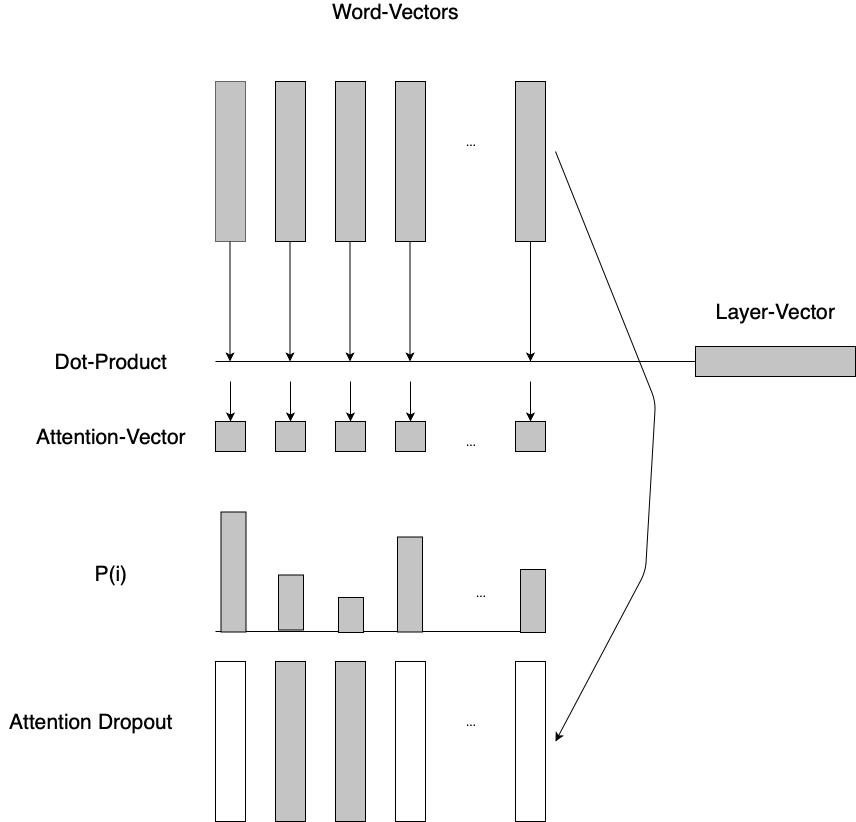

The diagram above was exported from draw.io. Its source (the exported page's mxGraphModel, read from the mxfile embedded in the PNG):
<mxGraphModel dx="1875" dy="997" grid="1" gridSize="10" guides="1" tooltips="1" connect="1" arrows="1" fold="1" page="1" pageScale="1" pageWidth="850" pageHeight="1100" math="0" shadow="0">
  <root>
    <mxCell id="0" />
    <mxCell id="1" parent="0" />
    <mxCell id="aG3C8kloebnXKA52gnJ4-1" value="" style="rounded=0;whiteSpace=wrap;html=1;fillColor=#C4C4C4;strokeColor=#666666;fontColor=#333333;" vertex="1" parent="1">
      <mxGeometry x="150" y="220" width="30" height="160" as="geometry" />
    </mxCell>
    <mxCell id="aG3C8kloebnXKA52gnJ4-2" value="" style="rounded=0;whiteSpace=wrap;html=1;fillColor=#C4C4C4;" vertex="1" parent="1">
      <mxGeometry x="210" y="220" width="30" height="160" as="geometry" />
    </mxCell>
    <mxCell id="aG3C8kloebnXKA52gnJ4-3" value="" style="rounded=0;whiteSpace=wrap;html=1;fillColor=#C4C4C4;" vertex="1" parent="1">
      <mxGeometry x="270" y="220" width="30" height="160" as="geometry" />
    </mxCell>
    <mxCell id="aG3C8kloebnXKA52gnJ4-4" value="" style="rounded=0;whiteSpace=wrap;html=1;fillColor=#C4C4C4;" vertex="1" parent="1">
      <mxGeometry x="330" y="220" width="30" height="160" as="geometry" />
    </mxCell>
    <mxCell id="aG3C8kloebnXKA52gnJ4-5" value="Word-Vectors" style="text;html=1;strokeColor=none;fillColor=none;align=center;verticalAlign=middle;whiteSpace=wrap;rounded=0;fontSize=21;" vertex="1" parent="1">
      <mxGeometry x="252.5" y="140" width="155" height="20" as="geometry" />
    </mxCell>
    <mxCell id="aG3C8kloebnXKA52gnJ4-6" value="..." style="text;html=1;strokeColor=none;fillColor=none;align=center;verticalAlign=middle;whiteSpace=wrap;rounded=0;" vertex="1" parent="1">
      <mxGeometry x="385" y="270" width="40" height="20" as="geometry" />
    </mxCell>
    <mxCell id="aG3C8kloebnXKA52gnJ4-7" value="" style="rounded=0;whiteSpace=wrap;html=1;fillColor=#C4C4C4;" vertex="1" parent="1">
      <mxGeometry x="450" y="220" width="30" height="160" as="geometry" />
    </mxCell>
    <mxCell id="aG3C8kloebnXKA52gnJ4-9" value="" style="rounded=0;whiteSpace=wrap;html=1;fillColor=#C4C4C4;rotation=-90;" vertex="1" parent="1">
      <mxGeometry x="695" y="420" width="30" height="160" as="geometry" />
    </mxCell>
    <mxCell id="aG3C8kloebnXKA52gnJ4-10" value="Layer-Vector" style="text;html=1;strokeColor=none;fillColor=none;align=center;verticalAlign=middle;whiteSpace=wrap;rounded=0;fontSize=21;" vertex="1" parent="1">
      <mxGeometry x="632.5" y="440" width="155" height="20" as="geometry" />
    </mxCell>
    <mxCell id="aG3C8kloebnXKA52gnJ4-13" value="" style="endArrow=classic;html=1;fontSize=21;exitX=0.5;exitY=1;exitDx=0;exitDy=0;" edge="1" parent="1" source="aG3C8kloebnXKA52gnJ4-7">
      <mxGeometry width="50" height="50" relative="1" as="geometry">
        <mxPoint x="415" y="445" as="sourcePoint" />
        <mxPoint x="465" y="500" as="targetPoint" />
      </mxGeometry>
    </mxCell>
    <mxCell id="aG3C8kloebnXKA52gnJ4-15" value="" style="endArrow=classic;html=1;fontSize=21;exitX=0.5;exitY=1;exitDx=0;exitDy=0;" edge="1" parent="1">
      <mxGeometry width="50" height="50" relative="1" as="geometry">
        <mxPoint x="344.5" y="380" as="sourcePoint" />
        <mxPoint x="344.5" y="500" as="targetPoint" />
      </mxGeometry>
    </mxCell>
    <mxCell id="aG3C8kloebnXKA52gnJ4-16" value="" style="endArrow=classic;html=1;fontSize=21;exitX=0.5;exitY=1;exitDx=0;exitDy=0;" edge="1" parent="1">
      <mxGeometry width="50" height="50" relative="1" as="geometry">
        <mxPoint x="284.5" y="380" as="sourcePoint" />
        <mxPoint x="284.5" y="500" as="targetPoint" />
      </mxGeometry>
    </mxCell>
    <mxCell id="aG3C8kloebnXKA52gnJ4-17" value="" style="endArrow=classic;html=1;fontSize=21;exitX=0.5;exitY=1;exitDx=0;exitDy=0;" edge="1" parent="1">
      <mxGeometry width="50" height="50" relative="1" as="geometry">
        <mxPoint x="224.5" y="380" as="sourcePoint" />
        <mxPoint x="224.5" y="500" as="targetPoint" />
      </mxGeometry>
    </mxCell>
    <mxCell id="aG3C8kloebnXKA52gnJ4-18" value="" style="endArrow=classic;html=1;fontSize=21;exitX=0.5;exitY=1;exitDx=0;exitDy=0;" edge="1" parent="1">
      <mxGeometry width="50" height="50" relative="1" as="geometry">
        <mxPoint x="164.5" y="380" as="sourcePoint" />
        <mxPoint x="164.5" y="500" as="targetPoint" />
      </mxGeometry>
    </mxCell>
    <mxCell id="aG3C8kloebnXKA52gnJ4-22" value="" style="rounded=0;whiteSpace=wrap;html=1;fillColor=#C4C4C4;fontSize=21;" vertex="1" parent="1">
      <mxGeometry x="150" y="560" width="30" height="30" as="geometry" />
    </mxCell>
    <mxCell id="aG3C8kloebnXKA52gnJ4-27" value="..." style="text;html=1;strokeColor=none;fillColor=none;align=center;verticalAlign=middle;whiteSpace=wrap;rounded=0;" vertex="1" parent="1">
      <mxGeometry x="385" y="570" width="40" height="20" as="geometry" />
    </mxCell>
    <mxCell id="aG3C8kloebnXKA52gnJ4-28" value="Attention-Vector" style="text;html=1;strokeColor=none;fillColor=none;align=center;verticalAlign=middle;whiteSpace=wrap;rounded=0;fontSize=21;" vertex="1" parent="1">
      <mxGeometry x="-50" y="565" width="190" height="20" as="geometry" />
    </mxCell>
    <mxCell id="aG3C8kloebnXKA52gnJ4-29" value="" style="endArrow=none;html=1;fontSize=21;entryX=0.5;entryY=0;entryDx=0;entryDy=0;" edge="1" parent="1" target="aG3C8kloebnXKA52gnJ4-9">
      <mxGeometry width="50" height="50" relative="1" as="geometry">
        <mxPoint x="150" y="500" as="sourcePoint" />
        <mxPoint x="610" y="475" as="targetPoint" />
      </mxGeometry>
    </mxCell>
    <mxCell id="aG3C8kloebnXKA52gnJ4-30" value="" style="endArrow=classic;html=1;fontSize=21;" edge="1" parent="1">
      <mxGeometry width="50" height="50" relative="1" as="geometry">
        <mxPoint x="165" y="520" as="sourcePoint" />
        <mxPoint x="165" y="560" as="targetPoint" />
      </mxGeometry>
    </mxCell>
    <mxCell id="aG3C8kloebnXKA52gnJ4-31" value="Dot-Product" style="text;html=1;strokeColor=none;fillColor=none;align=center;verticalAlign=middle;whiteSpace=wrap;rounded=0;fontSize=21;" vertex="1" parent="1">
      <mxGeometry x="-25" y="490" width="140" height="20" as="geometry" />
    </mxCell>
    <mxCell id="aG3C8kloebnXKA52gnJ4-36" value="" style="endArrow=none;html=1;fontSize=21;" edge="1" parent="1">
      <mxGeometry width="50" height="50" relative="1" as="geometry">
        <mxPoint x="150" y="770" as="sourcePoint" />
        <mxPoint x="480" y="770" as="targetPoint" />
      </mxGeometry>
    </mxCell>
    <mxCell id="aG3C8kloebnXKA52gnJ4-38" value="" style="rounded=0;whiteSpace=wrap;html=1;fillColor=#C4C4C4;fontSize=21;rotation=-90;" vertex="1" parent="1">
      <mxGeometry x="108" y="698" width="120" height="25" as="geometry" />
    </mxCell>
    <mxCell id="aG3C8kloebnXKA52gnJ4-41" value="" style="rounded=0;whiteSpace=wrap;html=1;fillColor=#C4C4C4;fontSize=21;rotation=-90;" vertex="1" parent="1">
      <mxGeometry x="198" y="728.5" width="55" height="25" as="geometry" />
    </mxCell>
    <mxCell id="aG3C8kloebnXKA52gnJ4-42" value="" style="rounded=0;whiteSpace=wrap;html=1;fillColor=#C4C4C4;fontSize=21;rotation=-90;" vertex="1" parent="1">
      <mxGeometry x="268" y="741" width="35" height="25" as="geometry" />
    </mxCell>
    <mxCell id="aG3C8kloebnXKA52gnJ4-43" value="" style="rounded=0;whiteSpace=wrap;html=1;fillColor=#C4C4C4;fontSize=21;rotation=-90;" vertex="1" parent="1">
      <mxGeometry x="297" y="710.5" width="95" height="25" as="geometry" />
    </mxCell>
    <mxCell id="aG3C8kloebnXKA52gnJ4-44" value="" style="rounded=0;whiteSpace=wrap;html=1;fillColor=#C4C4C4;fontSize=21;rotation=-90;" vertex="1" parent="1">
      <mxGeometry x="436" y="727" width="63" height="25" as="geometry" />
    </mxCell>
    <mxCell id="aG3C8kloebnXKA52gnJ4-45" value="..." style="text;html=1;strokeColor=none;fillColor=none;align=center;verticalAlign=middle;whiteSpace=wrap;rounded=0;" vertex="1" parent="1">
      <mxGeometry x="395" y="721" width="40" height="20" as="geometry" />
    </mxCell>
    <mxCell id="aG3C8kloebnXKA52gnJ4-46" value="P(i)" style="text;html=1;strokeColor=none;fillColor=none;align=center;verticalAlign=middle;whiteSpace=wrap;rounded=0;fontSize=21;" vertex="1" parent="1">
      <mxGeometry x="25" y="702.5" width="40" height="20" as="geometry" />
    </mxCell>
    <mxCell id="aG3C8kloebnXKA52gnJ4-48" value="" style="rounded=0;whiteSpace=wrap;html=1;fillColor=#C4C4C4;fontSize=21;" vertex="1" parent="1">
      <mxGeometry x="210" y="560" width="30" height="30" as="geometry" />
    </mxCell>
    <mxCell id="aG3C8kloebnXKA52gnJ4-49" value="" style="endArrow=classic;html=1;fontSize=21;" edge="1" parent="1">
      <mxGeometry width="50" height="50" relative="1" as="geometry">
        <mxPoint x="225" y="520" as="sourcePoint" />
        <mxPoint x="225" y="560" as="targetPoint" />
      </mxGeometry>
    </mxCell>
    <mxCell id="aG3C8kloebnXKA52gnJ4-50" value="" style="rounded=0;whiteSpace=wrap;html=1;fillColor=#C4C4C4;fontSize=21;" vertex="1" parent="1">
      <mxGeometry x="270" y="560" width="30" height="30" as="geometry" />
    </mxCell>
    <mxCell id="aG3C8kloebnXKA52gnJ4-51" value="" style="endArrow=classic;html=1;fontSize=21;" edge="1" parent="1">
      <mxGeometry width="50" height="50" relative="1" as="geometry">
        <mxPoint x="285" y="520" as="sourcePoint" />
        <mxPoint x="285" y="560" as="targetPoint" />
      </mxGeometry>
    </mxCell>
    <mxCell id="aG3C8kloebnXKA52gnJ4-52" value="" style="rounded=0;whiteSpace=wrap;html=1;fillColor=#C4C4C4;fontSize=21;" vertex="1" parent="1">
      <mxGeometry x="330" y="560" width="30" height="30" as="geometry" />
    </mxCell>
    <mxCell id="aG3C8kloebnXKA52gnJ4-53" value="" style="endArrow=classic;html=1;fontSize=21;" edge="1" parent="1">
      <mxGeometry width="50" height="50" relative="1" as="geometry">
        <mxPoint x="345" y="520" as="sourcePoint" />
        <mxPoint x="345" y="560" as="targetPoint" />
      </mxGeometry>
    </mxCell>
    <mxCell id="aG3C8kloebnXKA52gnJ4-54" value="" style="rounded=0;whiteSpace=wrap;html=1;fillColor=#C4C4C4;fontSize=21;" vertex="1" parent="1">
      <mxGeometry x="450" y="560" width="30" height="30" as="geometry" />
    </mxCell>
    <mxCell id="aG3C8kloebnXKA52gnJ4-55" value="" style="endArrow=classic;html=1;fontSize=21;" edge="1" parent="1">
      <mxGeometry width="50" height="50" relative="1" as="geometry">
        <mxPoint x="465" y="520" as="sourcePoint" />
        <mxPoint x="465" y="560" as="targetPoint" />
      </mxGeometry>
    </mxCell>
    <mxCell id="aG3C8kloebnXKA52gnJ4-56" value="" style="rounded=0;whiteSpace=wrap;html=1;" vertex="1" parent="1">
      <mxGeometry x="150" y="800" width="30" height="160" as="geometry" />
    </mxCell>
    <mxCell id="aG3C8kloebnXKA52gnJ4-57" value="" style="rounded=0;whiteSpace=wrap;html=1;fillColor=#C4C4C4;" vertex="1" parent="1">
      <mxGeometry x="210" y="800" width="30" height="160" as="geometry" />
    </mxCell>
    <mxCell id="aG3C8kloebnXKA52gnJ4-58" value="" style="rounded=0;whiteSpace=wrap;html=1;fillColor=#C4C4C4;" vertex="1" parent="1">
      <mxGeometry x="270" y="800" width="30" height="160" as="geometry" />
    </mxCell>
    <mxCell id="aG3C8kloebnXKA52gnJ4-59" value="" style="rounded=0;whiteSpace=wrap;html=1;" vertex="1" parent="1">
      <mxGeometry x="330" y="800" width="30" height="160" as="geometry" />
    </mxCell>
    <mxCell id="aG3C8kloebnXKA52gnJ4-60" value="..." style="text;html=1;strokeColor=none;fillColor=none;align=center;verticalAlign=middle;whiteSpace=wrap;rounded=0;" vertex="1" parent="1">
      <mxGeometry x="385" y="850" width="40" height="20" as="geometry" />
    </mxCell>
    <mxCell id="aG3C8kloebnXKA52gnJ4-61" value="" style="rounded=0;whiteSpace=wrap;html=1;" vertex="1" parent="1">
      <mxGeometry x="450" y="800" width="30" height="160" as="geometry" />
    </mxCell>
    <mxCell id="aG3C8kloebnXKA52gnJ4-62" value="Attention Dropout" style="text;html=1;strokeColor=none;fillColor=none;align=center;verticalAlign=middle;whiteSpace=wrap;rounded=0;fontSize=21;" vertex="1" parent="1">
      <mxGeometry x="-65" y="840" width="180" height="40" as="geometry" />
    </mxCell>
    <mxCell id="aG3C8kloebnXKA52gnJ4-63" value="" style="endArrow=classic;html=1;fontSize=21;" edge="1" parent="1">
      <mxGeometry width="50" height="50" relative="1" as="geometry">
        <mxPoint x="490" y="290" as="sourcePoint" />
        <mxPoint x="490" y="880" as="targetPoint" />
        <Array as="points">
          <mxPoint x="590" y="540" />
          <mxPoint x="580" y="710" />
        </Array>
      </mxGeometry>
    </mxCell>
  </root>
</mxGraphModel>